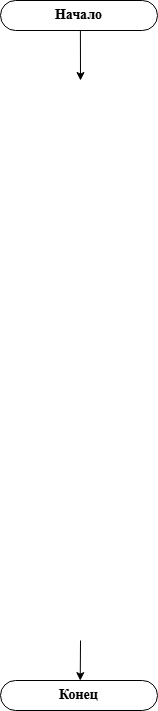

The diagram above was exported from draw.io. Its source (the exported page's mxGraphModel, read from the mxfile embedded in the PNG):
<mxGraphModel dx="1136" dy="605" grid="1" gridSize="10" guides="1" tooltips="1" connect="1" arrows="1" fold="1" page="1" pageScale="1" pageWidth="827" pageHeight="1169" math="0" shadow="0">
  <root>
    <mxCell id="0" />
    <mxCell id="1" parent="0" />
    <mxCell id="2vWqdgPPWbP_wvZntPxN-3" value="Начало" style="rounded=1;whiteSpace=wrap;html=1;arcSize=50;fontFamily=Times New Roman;fontStyle=1;labelBackgroundColor=none;fontColor=default;labelBorderColor=none;fontSize=14;spacing=8;" parent="1" vertex="1">
      <mxGeometry x="320" y="40" width="157" height="30" as="geometry" />
    </mxCell>
    <mxCell id="2vWqdgPPWbP_wvZntPxN-4" value="&lt;font size=&quot;1&quot; face=&quot;Times New Roman&quot;&gt;&lt;b style=&quot;font-size: 14px;&quot;&gt;Конец&lt;/b&gt;&lt;/font&gt;" style="rounded=1;whiteSpace=wrap;html=1;arcSize=50;spacing=10;textShadow=0;" parent="1" vertex="1">
      <mxGeometry x="320" y="720" width="157" height="30" as="geometry" />
    </mxCell>
    <mxCell id="2vWqdgPPWbP_wvZntPxN-9" value="" style="endArrow=classic;html=1;rounded=0;exitX=0.509;exitY=1.002;exitDx=0;exitDy=0;exitPerimeter=0;" parent="1" source="2vWqdgPPWbP_wvZntPxN-3" edge="1">
      <mxGeometry width="50" height="50" relative="1" as="geometry">
        <mxPoint x="410" y="160" as="sourcePoint" />
        <mxPoint x="400" y="120" as="targetPoint" />
      </mxGeometry>
    </mxCell>
    <mxCell id="2vWqdgPPWbP_wvZntPxN-10" value="" style="endArrow=classic;html=1;rounded=0;entryX=0.508;entryY=0.004;entryDx=0;entryDy=0;entryPerimeter=0;" parent="1" target="2vWqdgPPWbP_wvZntPxN-4" edge="1">
      <mxGeometry width="50" height="50" relative="1" as="geometry">
        <mxPoint x="400" y="680" as="sourcePoint" />
        <mxPoint x="460" y="710" as="targetPoint" />
      </mxGeometry>
    </mxCell>
  </root>
</mxGraphModel>